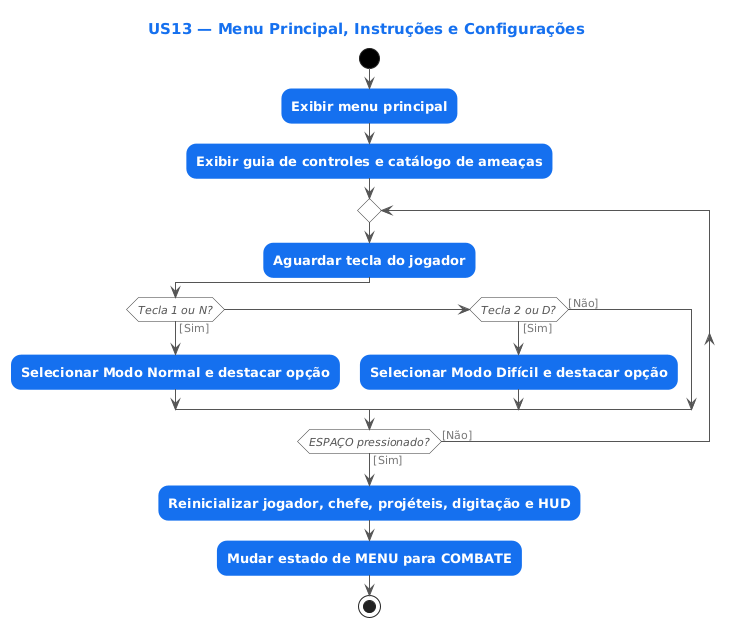

The diagram above was rendered by PlantUML. Its source (embedded in the PNG):
@startuml
skinparam defaultFontName Arial
skinparam shadowing false
skinparam ArrowColor #555555
skinparam ArrowFontColor #777777
skinparam ArrowFontSize 11
skinparam ActivityBackgroundColor #1570EF
skinparam ActivityBorderColor #1570EF
skinparam ActivityFontColor #FFFFFF
skinparam ActivityFontStyle bold
skinparam ActivityFontSize 13
skinparam ActivityDiamondBackgroundColor #FFFFFF
skinparam ActivityDiamondBorderColor #333333
skinparam ActivityDiamondFontColor #555555
skinparam ActivityDiamondFontStyle italic
skinparam ActivityDiamondFontSize 11
skinparam ActivityStartColor #000000
skinparam ActivityEndColor #000000
skinparam TitleFontSize 15
skinparam TitleFontColor #1570EF
skinparam RoundCorner 20
title US13 — Menu Principal, Instruções e Configurações
start
:Exibir menu principal;
:Exibir guia de controles e catálogo de ameaças;
repeat
  :Aguardar tecla do jogador;
  if (Tecla 1 ou N?) then ([Sim])
    :Selecionar Modo Normal e destacar opção;
  elseif (Tecla 2 ou D?) then ([Sim])
    :Selecionar Modo Difícil e destacar opção;
  else ([Não])
  endif
repeat while (ESPAÇO pressionado?) is ([Não]) not ([Sim])
:Reinicializar jogador, chefe, projéteis, digitação e HUD;
:Mudar estado de MENU para COMBATE;
stop
@enduml